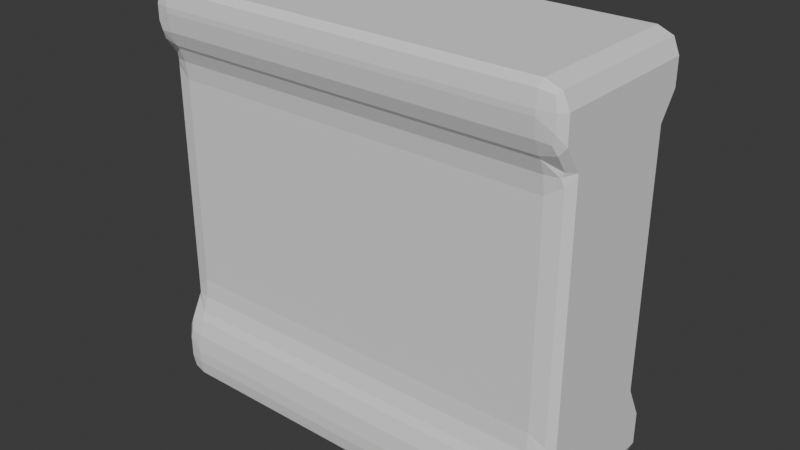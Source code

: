 # Source: Env_Wall_Windowed_A_.blend  (saved by Blender 5.0.119; exported with 4.5.12 LTS)
import bpy
from mathutils import Matrix  # noqa: F401  (used for matrix-valued properties, if any)

bpy.ops.wm.read_factory_settings(use_empty=True)
scene = bpy.context.scene
scene.name = 'Scene'

# ---- collections
col_collection = bpy.data.collections.new('Collection'); scene.collection.children.link(col_collection)

# ---- world
world_world = bpy.data.worlds.new('World'); scene.world = world_world
world_world.use_nodes = True; world_world.node_tree.nodes.clear()
_N = world_world.node_tree.nodes; _L = world_world.node_tree.links
n0 = _N.new('ShaderNodeOutputWorld'); n0.name = 'World Output'; n0.location = (200, 100)
n1 = _N.new('ShaderNodeBackground'); n1.name = 'Background'; n1.location = (-200, 100)
n1.inputs[0].default_value = (0.05088, 0.05088, 0.05088, 1.0)
_L.new(n1.outputs[0], n0.inputs[0])
n0.is_active_output = True
world_world.color = (0.05088, 0.05088, 0.05088)
world_world.sun_shadow_jitter_overblur = 0.0

# ---- meshes
me_cube_003 = bpy.data.meshes.new('Cube.003')
me_cube_003.from_pydata([(-1.0, 1.0, -1.0), (-1.0, 1.0, 1.0), (1.0, 1.0, -1.0), (1.0, 1.0, 1.0), (-1.0, 0.8007, 0.6532), (1.0, 0.8007, 0.6532), (-1.0, 1.0, -0.7397), (1.0, 1.0, -0.7397), (-1.0, 1.0, 0.7732), (1.0, 1.0, 0.7732), (-1.0, 0.8007, -0.572), (1.0, 0.8007, -0.572), (-1.0, 0.0, -1.0), (-1.0, 0.0, 1.0), (1.0, 0.0, -1.0), (1.0, 0.0, 1.0), (1.0, 0.0, 0.6532), (-1.0, 0.0, 0.6532), (-1.0, 0.0, -0.7397), (1.0, 0.0, -0.7397), (1.0, 0.0, 0.7732), (-1.0, 0.0, 0.7732), (-1.0, 0.0, -0.572), (1.0, 0.0, -0.572)], [], [(21, 13, 1, 8), (8, 1, 3, 9), (10, 4, 5, 11), (22, 17, 4, 10), (12, 18, 6, 0), (0, 6, 7, 2), (4, 8, 9, 5), (17, 21, 8, 4), (18, 22, 10, 6), (6, 10, 11, 7), (7, 11, 23, 19), (5, 9, 20, 16), (2, 7, 19, 14), (11, 5, 16, 23), (3, 1, 13, 15), (0, 2, 14, 12), (9, 3, 15, 20)])
_uv = me_cube_003.uv_layers.new(name='UVMap')
_uv.uv.foreach_set('vector', [0.5966, 0.125, 0.625, 0.125, 0.625, 0.25, 0.5966, 0.25, 0.5966, 0.25, 0.625, 0.25, 0.625, 0.5, 0.5966, 0.5, 0.4285, 0.25, 0.5816, 0.25, 0.5816, 0.5, 0.4285, 0.5, 0.4285, 0.125, 0.5816, 0.125, 0.5816, 0.25, 0.4285, 0.25, 0.375, 0.125, 0.4075, 0.125, 0.4075, 0.25, 0.375, 0.25, 0.375, 0.25, 0.4075, 0.25, 0.4075, 0.5, 0.375, 0.5, 0.5816, 0.25, 0.5966, 0.25, 0.5966, 0.5, 0.5816, 0.5, 0.5816, 0.125, 0.5966, 0.125, 0.5966, 0.25, 0.5816, 0.25, 0.4075, 0.125, 0.4285, 0.125, 0.4285, 0.25, 0.4075, 0.25, 0.4075, 0.25, 0.4285, 0.25, 0.4285, 0.5, 0.4075, 0.5, 0.4075, 0.5, 0.4285, 0.5, 0.4285, 0.625, 0.4075, 0.625, 0.5816, 0.5, 0.5966, 0.5, 0.5966, 0.625, 0.5816, 0.625, 0.375, 0.5, 0.4075, 0.5, 0.4075, 0.625, 0.375, 0.625, 0.4285, 0.5, 0.5816, 0.5, 0.5816, 0.625, 0.4285, 0.625, 0.625, 0.5, 0.875, 0.5, 0.875, 0.625, 0.625, 0.625, 0.125, 0.5, 0.375, 0.5, 0.375, 0.625, 0.125, 0.625, 0.5966, 0.5, 0.625, 0.5, 0.625, 0.625, 0.5966, 0.625])
me_cube_003.update()

# ---- objects
ob_empty = bpy.data.objects.new('Empty', None)
ob_empty_001 = bpy.data.objects.new('Empty.001', None)
ob_cube = bpy.data.objects.new('Cube', me_cube_003)

# ---- transforms, parenting, visibility, modifiers, constraints
ob_empty.location = (11.35, 46.87, 18.14)
ob_empty.rotation_euler = (1.572, -0.007034, -1.555)
ob_empty.scale = (12.22, 12.22, 12.22)
ob_empty.empty_display_type = 'IMAGE'
ob_empty.empty_display_size = 7.665
ob_empty.empty_image_offset = (-0.5, -0.3261)
ob_empty_001.location = (-55.48, -16.34, 17.15)
ob_empty_001.rotation_euler = (1.572, -0.007034, -3.138)
ob_empty_001.scale = (12.22, 12.22, 12.22)
ob_empty_001.empty_display_type = 'IMAGE'
ob_empty_001.empty_display_size = 7.665
ob_empty_001.empty_image_offset = (-0.5, -0.3261)
ob_cube.location = (-40.92, 21.59, 24.13)
ob_cube.scale = (24.72, 10.16, 23.82)
_m = ob_cube.modifiers.new('Mirror', 'MIRROR')
_m.use_axis = (False, True, False)
_m = ob_cube.modifiers.new('Bevel', 'BEVEL')
_m.segments = 2

# ---- collection membership
col_collection.objects.link(ob_empty)
col_collection.objects.link(ob_empty_001)
col_collection.objects.link(ob_cube)

# ---- scene / render settings (as saved in the file)
scene.frame_start = 1; scene.frame_end = 250; scene.frame_set(1)
scene.render.engine = 'BLENDER_EEVEE_NEXT'
scene.render.bake_bias = 0.0
scene.render.bake_samples = 0
scene.cycles.sampling_pattern = 'TABULATED_SOBOL'
scene.eevee.use_volume_custom_range = False
bpy.context.view_layer.update()

# ---- added for rendering (the .blend has no active camera and no usable light): camera, sun
cam_auto = bpy.data.cameras.new('AutoCamera')
cam_auto.lens = 50.0
cam_auto.sensor_width = 36.0
cam_auto.clip_end = 1162.63
ob_auto_camera = bpy.data.objects.new('AutoCamera', cam_auto)
scene.collection.objects.link(ob_auto_camera)
ob_auto_camera.location = (25.3252, -57.9097, 77.1244)
ob_auto_camera.rotation_euler = (1.09748, -7.21219e-08, 0.694738)
scene.camera = ob_auto_camera
light_auto_sun = bpy.data.lights.new('AutoSun', 'SUN')
light_auto_sun.energy = 3.0
light_auto_sun.angle = 0.0523599
ob_auto_sun = bpy.data.objects.new('AutoSun', light_auto_sun)
scene.collection.objects.link(ob_auto_sun)
ob_auto_sun.rotation_euler = (0.872665, 0.174533, 0.523599)
bpy.context.view_layer.update()
